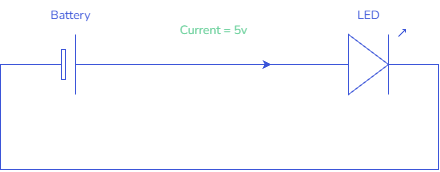

The diagram above was exported from draw.io. Its source (the exported page's mxGraphModel, read from the mxfile embedded in the PNG):
<mxGraphModel dx="983" dy="536" grid="1" gridSize="10" guides="1" tooltips="1" connect="1" arrows="1" fold="1" page="1" pageScale="1" pageWidth="1100" pageHeight="850" background="none" math="0" shadow="0">
  <root>
    <mxCell id="0" />
    <mxCell id="1" parent="0" />
    <mxCell id="2" style="edgeStyle=orthogonalEdgeStyle;rounded=0;orthogonalLoop=1;jettySize=auto;html=1;exitX=1;exitY=0.54;exitDx=0;exitDy=0;exitPerimeter=0;entryX=0;entryY=0.5;entryDx=0;entryDy=0;entryPerimeter=0;endArrow=none;endFill=0;strokeColor=light-dark(#000000,#3B55D9);" edge="1" source="3" target="5" parent="1">
      <mxGeometry relative="1" as="geometry">
        <mxPoint x="470" y="570" as="targetPoint" />
        <Array as="points">
          <mxPoint x="630" y="475" />
          <mxPoint x="630" y="580" />
          <mxPoint x="192" y="580" />
          <mxPoint x="192" y="475" />
        </Array>
      </mxGeometry>
    </mxCell>
    <mxCell id="3" value="" style="verticalLabelPosition=bottom;shadow=0;dashed=0;align=center;html=1;verticalAlign=top;shape=mxgraph.electrical.opto_electronics.led_1;pointerEvents=1;strokeColor=light-dark(#000000,#3B55D9);fillColor=none;" vertex="1" parent="1">
      <mxGeometry x="510" y="440" width="100" height="65" as="geometry" />
    </mxCell>
    <mxCell id="4" style="edgeStyle=orthogonalEdgeStyle;rounded=0;orthogonalLoop=1;jettySize=auto;html=1;exitX=1;exitY=0.5;exitDx=0;exitDy=0;exitPerimeter=0;entryX=0;entryY=0.54;entryDx=0;entryDy=0;entryPerimeter=0;endArrow=none;endFill=0;strokeColor=light-dark(#000000,#3B55D9);" edge="1" source="5" target="3" parent="1">
      <mxGeometry relative="1" as="geometry" />
    </mxCell>
    <mxCell id="5" value="" style="verticalLabelPosition=bottom;shadow=0;dashed=0;align=center;fillColor=strokeColor;html=1;verticalAlign=top;strokeWidth=1;shape=mxgraph.electrical.miscellaneous.monocell_battery;strokeColor=light-dark(#000000,#3B55D9);" vertex="1" parent="1">
      <mxGeometry x="212" y="445" width="100" height="60" as="geometry" />
    </mxCell>
    <mxCell id="6" value="Battery" style="text;html=1;align=center;verticalAlign=middle;whiteSpace=wrap;rounded=0;fontFamily=Nunito;fontSource=https%3A%2F%2Ffonts.googleapis.com%2Fcss%3Ffamily%3DNunito;fontColor=light-dark(#000000,#3B55D9);" vertex="1" parent="1">
      <mxGeometry x="232" y="410" width="60" height="30" as="geometry" />
    </mxCell>
    <mxCell id="7" value="LED" style="text;html=1;align=center;verticalAlign=middle;whiteSpace=wrap;rounded=0;fontFamily=Nunito;fontSource=https%3A%2F%2Ffonts.googleapis.com%2Fcss%3Ffamily%3DNunito;fontColor=light-dark(#000000,#3B55D9);" vertex="1" parent="1">
      <mxGeometry x="530" y="410" width="60" height="30" as="geometry" />
    </mxCell>
    <mxCell id="8" value="" style="endArrow=classic;html=1;rounded=0;strokeColor=light-dark(#000000,#3B55D9);" edge="1" parent="1">
      <mxGeometry width="50" height="50" relative="1" as="geometry">
        <mxPoint x="343" y="475" as="sourcePoint" />
        <mxPoint x="463" y="475" as="targetPoint" />
      </mxGeometry>
    </mxCell>
    <mxCell id="9" value="Current = 5v" style="text;html=1;align=center;verticalAlign=middle;whiteSpace=wrap;rounded=0;fontFamily=Nunito;fontSource=https%3A%2F%2Ffonts.googleapis.com%2Fcss%3Ffamily%3DNunito;fontColor=light-dark(#000000,#6DD19D);" vertex="1" parent="1">
      <mxGeometry x="360" y="425" width="90" height="30" as="geometry" />
    </mxCell>
  </root>
</mxGraphModel>